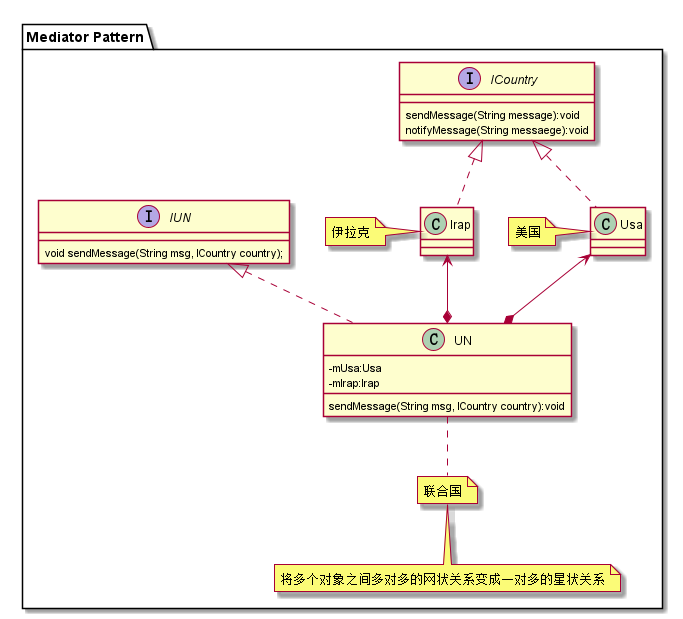

The diagram above was rendered by PlantUML. Its source (embedded in the PNG):
@startuml
skinparam classAttributeIconSize 0
package "Mediator Pattern"{
    interface ICountry {
        sendMessage(String message):void
        notifyMessage(String messaege):void
    }
    interface IUN {
        void sendMessage(String msg, ICountry country);
    }
    class UN implements IUN{
     -mUsa:Usa
      -mIrap:Irap
     sendMessage(String msg, ICountry country):void
    }
    class UN
    note bottom:联合国
    note bottom:将多个对象之间多对多的网状关系变成一对多的星状关系
    class Usa
    note left:美国
    class Usa implements ICountry

    class Irap
    note left:伊拉克
    class Irap implements ICountry

    Usa <--* UN
    Irap <--* UN

}

@enduml